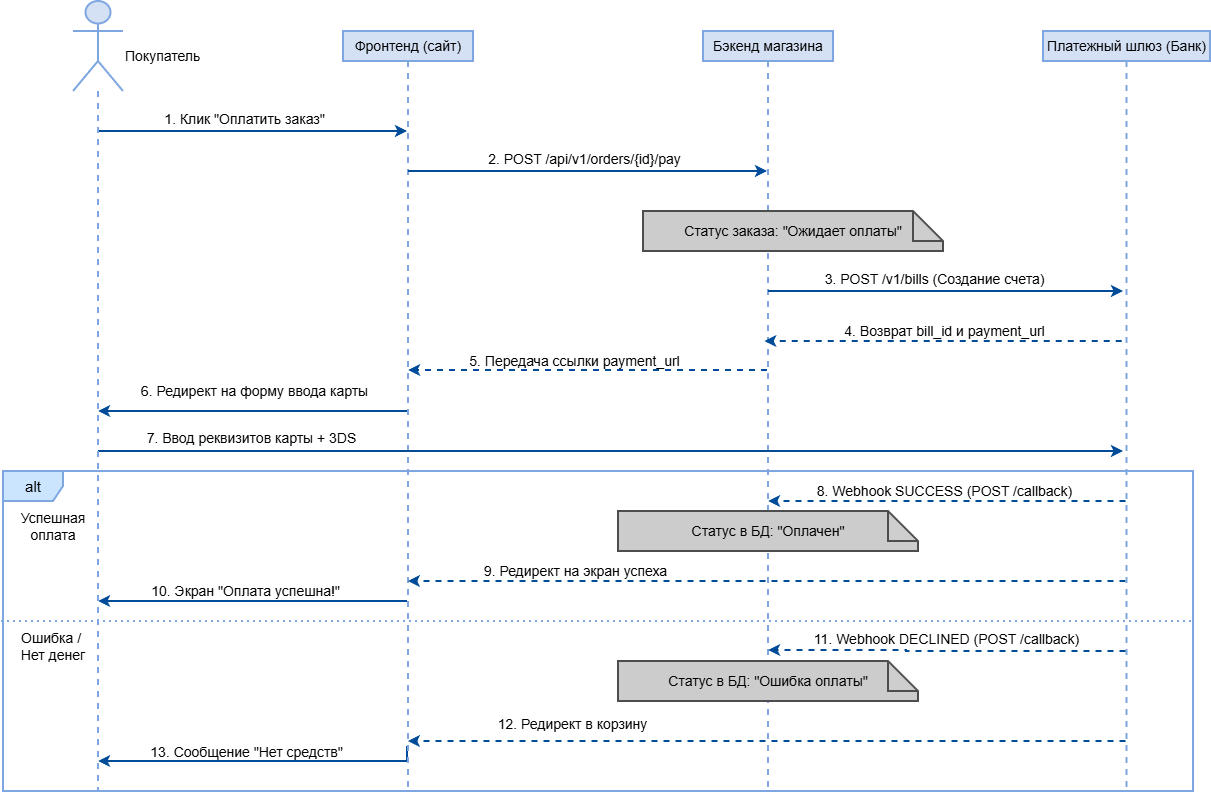

The diagram above was exported from draw.io. Its source (the exported page's mxGraphModel, read from the mxfile embedded in the PNG):
<mxGraphModel dx="3832" dy="1072" grid="1" gridSize="10" guides="1" tooltips="1" connect="1" arrows="1" fold="1" page="1" pageScale="1" pageWidth="2336" pageHeight="1654" background="light-dark(#FFFFFF,#FFFFFF)" math="0" shadow="0">
  <root>
    <mxCell id="0" />
    <mxCell id="1" parent="0" />
    <mxCell id="4nV-uQSQjTrYreTfrHv3-33" edge="1" parent="1" style="edgeStyle=orthogonalEdgeStyle;rounded=0;orthogonalLoop=1;jettySize=auto;html=1;curved=0;strokeWidth=2;strokeColor=light-dark(#FFFFFF,#004C99);">
      <mxGeometry relative="1" as="geometry">
        <Array as="points">
          <mxPoint x="300" y="630" />
          <mxPoint x="300" y="630" />
        </Array>
        <mxPoint x="384" y="630" as="sourcePoint" />
        <mxPoint x="75" y="630" as="targetPoint" />
      </mxGeometry>
    </mxCell>
    <mxCell id="4nV-uQSQjTrYreTfrHv3-41" edge="1" parent="1" style="edgeStyle=orthogonalEdgeStyle;rounded=0;orthogonalLoop=1;jettySize=auto;html=1;curved=0;strokeWidth=2;strokeColor=light-dark(#FFFFFF,#004C99);" target="4nV-uQSQjTrYreTfrHv3-6">
      <mxGeometry relative="1" as="geometry">
        <Array as="points">
          <mxPoint x="384" y="790" />
        </Array>
        <mxPoint x="384" y="775.0588235294119" as="sourcePoint" />
        <mxPoint x="74.82352941176464" y="760" as="targetPoint" />
      </mxGeometry>
    </mxCell>
    <mxCell id="4nV-uQSQjTrYreTfrHv3-3" parent="1" style="shape=umlLifeline;perimeter=lifelinePerimeter;whiteSpace=wrap;html=1;container=1;dropTarget=0;collapsible=0;recursiveResize=0;outlineConnect=0;portConstraint=eastwest;newEdgeStyle={&quot;curved&quot;:0,&quot;rounded&quot;:0};fillColor=light-dark(#FFFFFF,#D4E1F5);strokeColor=light-dark(#FFFFFF,#7EA6E0);strokeWidth=2;fontColor=light-dark(#FFFFFF,#000000);fontSize=14;size=30;" value="Фронтенд (сайт)" vertex="1">
      <mxGeometry height="760" width="130" x="320" y="60" as="geometry" />
    </mxCell>
    <mxCell id="4nV-uQSQjTrYreTfrHv3-32" edge="1" parent="1" source="4nV-uQSQjTrYreTfrHv3-5" style="edgeStyle=orthogonalEdgeStyle;rounded=0;orthogonalLoop=1;jettySize=auto;html=1;curved=0;strokeColor=light-dark(#FFFFFF,#004C99);strokeWidth=2;dashed=1;">
      <mxGeometry relative="1" as="geometry">
        <Array as="points">
          <mxPoint x="900" y="610" />
          <mxPoint x="900" y="610" />
        </Array>
        <mxPoint x="1185.4999999999995" y="610" as="sourcePoint" />
        <mxPoint x="384.82352941176487" y="610" as="targetPoint" />
      </mxGeometry>
    </mxCell>
    <mxCell id="4nV-uQSQjTrYreTfrHv3-4" parent="1" style="shape=umlLifeline;perimeter=lifelinePerimeter;whiteSpace=wrap;html=1;container=1;dropTarget=0;collapsible=0;recursiveResize=0;outlineConnect=0;portConstraint=eastwest;newEdgeStyle={&quot;curved&quot;:0,&quot;rounded&quot;:0};fillColor=light-dark(#FFFFFF,#D4E1F5);strokeColor=light-dark(#FFFFFF,#7EA6E0);strokeWidth=2;fontColor=light-dark(#FFFFFF,#000000);fontSize=14;size=30;" value="Бэкенд магазина" vertex="1">
      <mxGeometry height="760" width="130" x="680" y="60" as="geometry" />
    </mxCell>
    <mxCell id="4nV-uQSQjTrYreTfrHv3-21" edge="1" parent="1" style="edgeStyle=orthogonalEdgeStyle;rounded=0;orthogonalLoop=1;jettySize=auto;html=1;curved=0;strokeColor=light-dark(#FFFFFF,#004C99);strokeWidth=2;dashed=1;fontColor=light-dark(#FFFFFF,#000000);labelBackgroundColor=none;verticalAlign=bottom;fontSize=14;" value="">
      <mxGeometry relative="1" x="-0.0011" as="geometry">
        <mxPoint as="offset" />
        <Array as="points" />
        <mxPoint x="1098.75" y="370" as="sourcePoint" />
        <mxPoint x="741.25" y="370" as="targetPoint" />
      </mxGeometry>
    </mxCell>
    <mxCell id="4nV-uQSQjTrYreTfrHv3-39" edge="1" parent="1" source="4nV-uQSQjTrYreTfrHv3-5" style="edgeStyle=orthogonalEdgeStyle;rounded=0;orthogonalLoop=1;jettySize=auto;html=1;curved=0;strokeColor=light-dark(#FFFFFF,#004C99);strokeWidth=2;dashed=1;">
      <mxGeometry relative="1" as="geometry">
        <Array as="points">
          <mxPoint x="890" y="770" />
          <mxPoint x="890" y="770" />
        </Array>
        <mxPoint x="1185.4999999999995" y="770" as="sourcePoint" />
        <mxPoint x="384.82352941176487" y="770" as="targetPoint" />
      </mxGeometry>
    </mxCell>
    <mxCell id="4nV-uQSQjTrYreTfrHv3-5" parent="1" style="shape=umlLifeline;perimeter=lifelinePerimeter;whiteSpace=wrap;html=1;container=1;dropTarget=0;collapsible=0;recursiveResize=0;outlineConnect=0;portConstraint=eastwest;newEdgeStyle={&quot;curved&quot;:0,&quot;rounded&quot;:0};fillColor=light-dark(#FFFFFF,#D4E1F5);strokeColor=light-dark(#FFFFFF,#7EA6E0);strokeWidth=2;fontColor=light-dark(#FFFFFF,#000000);fontSize=14;size=30;" value="Платежный шлюз (Банк)" vertex="1">
      <mxGeometry height="760" width="167" x="1020" y="60" as="geometry" />
    </mxCell>
    <mxCell id="4nV-uQSQjTrYreTfrHv3-8" edge="1" parent="1" style="edgeStyle=orthogonalEdgeStyle;rounded=0;orthogonalLoop=1;jettySize=auto;html=1;curved=0;strokeColor=light-dark(#FFFFFF,#004C99);strokeWidth=2;">
      <mxGeometry relative="1" as="geometry">
        <Array as="points">
          <mxPoint x="280" y="160" />
          <mxPoint x="280" y="160" />
        </Array>
        <mxPoint x="75" y="160" as="sourcePoint" />
        <mxPoint x="384" y="160" as="targetPoint" />
      </mxGeometry>
    </mxCell>
    <mxCell id="4nV-uQSQjTrYreTfrHv3-9" connectable="0" parent="4nV-uQSQjTrYreTfrHv3-8" style="edgeLabel;html=1;align=center;verticalAlign=bottom;resizable=0;points=[];fontSize=14;labelBackgroundColor=none;fontColor=light-dark(#FFFFFF,#000000);" value="1. Клик &quot;Оплатить заказ&quot;" vertex="1">
      <mxGeometry relative="1" x="-0.1521" y="2" as="geometry">
        <mxPoint x="14" as="offset" />
      </mxGeometry>
    </mxCell>
    <mxCell id="4nV-uQSQjTrYreTfrHv3-29" edge="1" parent="1" style="edgeStyle=orthogonalEdgeStyle;rounded=0;orthogonalLoop=1;jettySize=auto;html=1;curved=0;strokeColor=light-dark(#FFFFFF,#004C99);strokeWidth=2;">
      <mxGeometry relative="1" as="geometry">
        <Array as="points">
          <mxPoint x="890" y="480" />
          <mxPoint x="890" y="480" />
        </Array>
        <mxPoint x="75" y="480" as="sourcePoint" />
        <mxPoint x="1100" y="480" as="targetPoint" />
      </mxGeometry>
    </mxCell>
    <mxCell id="4nV-uQSQjTrYreTfrHv3-6" parent="1" style="shape=umlLifeline;perimeter=lifelinePerimeter;whiteSpace=wrap;html=1;container=1;dropTarget=0;collapsible=0;recursiveResize=0;outlineConnect=0;portConstraint=eastwest;newEdgeStyle={&quot;curved&quot;:0,&quot;rounded&quot;:0};participant=umlActor;size=90;fillColor=light-dark(#FFFFFF,#D4E1F5);strokeColor=light-dark(#FFFFFF,#7EA6E0);strokeWidth=2;fontColor=light-dark(#FFFFFF,#000000);verticalAlign=bottom;labelPosition=right;verticalLabelPosition=top;align=left;" value="" vertex="1">
      <mxGeometry height="790" width="50" x="50" y="30" as="geometry" />
    </mxCell>
    <mxCell id="4nV-uQSQjTrYreTfrHv3-7" parent="1" style="text;whiteSpace=wrap;html=1;labelBackgroundColor=none;fontColor=light-dark(#FFFFFF,#000000);fontSize=14;" value="&lt;span style=&quot;font-family: Helvetica; font-style: normal; font-variant-ligatures: normal; font-variant-caps: normal; font-weight: 400; letter-spacing: normal; orphans: 2; text-align: left; text-indent: 0px; text-transform: none; widows: 2; word-spacing: 0px; -webkit-text-stroke-width: 0px; white-space: normal; text-decoration-thickness: initial; text-decoration-style: initial; text-decoration-color: initial; float: none; display: inline !important;&quot;&gt;Покупатель&lt;/span&gt;" vertex="1">
      <mxGeometry height="40" width="100" x="100" y="70" as="geometry" />
    </mxCell>
    <mxCell id="4nV-uQSQjTrYreTfrHv3-10" edge="1" parent="1" style="edgeStyle=orthogonalEdgeStyle;rounded=0;orthogonalLoop=1;jettySize=auto;html=1;curved=0;strokeColor=light-dark(#FFFFFF,#004C99);strokeWidth=2;">
      <mxGeometry relative="1" as="geometry">
        <Array as="points" />
        <mxPoint x="385" y="200" as="sourcePoint" />
        <mxPoint x="744" y="200" as="targetPoint" />
      </mxGeometry>
    </mxCell>
    <mxCell id="4nV-uQSQjTrYreTfrHv3-11" connectable="0" parent="4nV-uQSQjTrYreTfrHv3-10" style="edgeLabel;html=1;align=center;verticalAlign=bottom;resizable=0;points=[];fontSize=14;labelBackgroundColor=none;fontColor=light-dark(#FFFFFF,#000000);" value="2.&amp;nbsp;POST /api/v1/orders/{id}/pay" vertex="1">
      <mxGeometry relative="1" x="-0.1521" y="2" as="geometry">
        <mxPoint x="23" as="offset" />
      </mxGeometry>
    </mxCell>
    <mxCell id="4nV-uQSQjTrYreTfrHv3-13" edge="1" parent="1" style="edgeStyle=orthogonalEdgeStyle;rounded=0;orthogonalLoop=1;jettySize=auto;html=1;curved=0;strokeColor=light-dark(#FFFFFF,#004C99);strokeWidth=2;">
      <mxGeometry relative="1" as="geometry">
        <Array as="points" />
        <mxPoint x="745" y="320" as="sourcePoint" />
        <mxPoint x="1100" y="320" as="targetPoint" />
      </mxGeometry>
    </mxCell>
    <mxCell id="4nV-uQSQjTrYreTfrHv3-14" connectable="0" parent="4nV-uQSQjTrYreTfrHv3-13" style="edgeLabel;html=1;align=center;verticalAlign=bottom;resizable=0;points=[];fontSize=14;labelBackgroundColor=none;fontColor=light-dark(#FFFFFF,#000000);" value="3. POST /v1/bills (Создание счета)" vertex="1">
      <mxGeometry relative="1" x="-0.1521" y="2" as="geometry">
        <mxPoint x="14" as="offset" />
      </mxGeometry>
    </mxCell>
    <mxCell id="4nV-uQSQjTrYreTfrHv3-16" parent="1" style="shape=note;whiteSpace=wrap;backgroundOutline=1;darkOpacity=0.05;fillColor=light-dark(#FFFFFF,#CCCCCC);strokeColor=light-dark(#000000,#4D4D4D);strokeWidth=2;fontSize=14;fontColor=light-dark(#FFFFFF,#000000);html=1;" value="Статус заказа: &amp;quot;Ожидает оплаты&amp;quot;" vertex="1">
      <mxGeometry height="40" width="300" x="620" y="240" as="geometry" />
    </mxCell>
    <mxCell id="4nV-uQSQjTrYreTfrHv3-22" connectable="0" parent="1" style="edgeLabel;html=1;align=center;verticalAlign=bottom;resizable=0;points=[];fontSize=14;labelBackgroundColor=none;fontColor=light-dark(#FFFFFF,#000000);" value="4. Возврат bill_id и payment_url" vertex="1">
      <mxGeometry x="920" y="370" as="geometry" />
    </mxCell>
    <mxCell id="4nV-uQSQjTrYreTfrHv3-23" edge="1" parent="1" style="edgeStyle=orthogonalEdgeStyle;rounded=0;orthogonalLoop=1;jettySize=auto;html=1;curved=0;strokeColor=light-dark(#FFFFFF,#004C99);strokeWidth=2;dashed=1;fontColor=light-dark(#FFFFFF,#000000);labelBackgroundColor=none;verticalAlign=bottom;fontSize=14;" value="">
      <mxGeometry relative="1" x="-0.0011" as="geometry">
        <mxPoint as="offset" />
        <mxPoint x="744" y="399" as="sourcePoint" />
        <mxPoint x="385" y="399" as="targetPoint" />
      </mxGeometry>
    </mxCell>
    <mxCell id="4nV-uQSQjTrYreTfrHv3-25" connectable="0" parent="1" style="edgeLabel;html=1;align=center;verticalAlign=bottom;resizable=0;points=[];fontSize=14;labelBackgroundColor=none;fontColor=light-dark(#FFFFFF,#000000);" value="5. Передача ссылки payment_url" vertex="1">
      <mxGeometry x="550" y="400" as="geometry" />
    </mxCell>
    <mxCell id="4nV-uQSQjTrYreTfrHv3-27" edge="1" parent="1" style="edgeStyle=orthogonalEdgeStyle;rounded=0;orthogonalLoop=1;jettySize=auto;html=1;curved=0;strokeColor=light-dark(#FFFFFF,#004C99);strokeWidth=2;">
      <mxGeometry relative="1" as="geometry">
        <Array as="points">
          <mxPoint x="140" y="440" />
          <mxPoint x="140" y="440" />
        </Array>
        <mxPoint x="384" y="440" as="sourcePoint" />
        <mxPoint x="75" y="440" as="targetPoint" />
      </mxGeometry>
    </mxCell>
    <mxCell id="4nV-uQSQjTrYreTfrHv3-28" connectable="0" parent="4nV-uQSQjTrYreTfrHv3-27" style="edgeLabel;html=1;align=center;verticalAlign=bottom;resizable=0;points=[];fontSize=14;labelBackgroundColor=none;fontColor=light-dark(#FFFFFF,#000000);" value="6. Редирект на форму ввода карты" vertex="1">
      <mxGeometry relative="1" x="-0.1521" y="2" as="geometry">
        <mxPoint x="-23" y="-12" as="offset" />
      </mxGeometry>
    </mxCell>
    <mxCell id="4nV-uQSQjTrYreTfrHv3-30" connectable="0" parent="1" style="edgeLabel;html=1;align=center;verticalAlign=bottom;resizable=0;points=[];fontSize=14;labelBackgroundColor=none;fontColor=light-dark(#FFFFFF,#000000);" value="8.&amp;nbsp;Webhook SUCCESS (POST /callback)" vertex="1">
      <mxGeometry x="920" y="530" as="geometry" />
    </mxCell>
    <mxCell id="4nV-uQSQjTrYreTfrHv3-31" edge="1" parent="1" source="4nV-uQSQjTrYreTfrHv3-5" style="edgeStyle=orthogonalEdgeStyle;rounded=0;orthogonalLoop=1;jettySize=auto;html=1;curved=0;strokeColor=light-dark(#FFFFFF,#004C99);strokeWidth=2;dashed=1;fontColor=light-dark(#FFFFFF,#000000);labelBackgroundColor=none;verticalAlign=bottom;fontSize=14;" value="">
      <mxGeometry relative="1" x="-0.0011" as="geometry">
        <mxPoint as="offset" />
        <Array as="points">
          <mxPoint x="1000" y="530" />
          <mxPoint x="1000" y="530" />
        </Array>
        <mxPoint x="1185.5" y="530" as="sourcePoint" />
        <mxPoint x="745" y="530" as="targetPoint" />
      </mxGeometry>
    </mxCell>
    <mxCell id="4nV-uQSQjTrYreTfrHv3-34" connectable="0" parent="1" style="edgeLabel;html=1;align=center;verticalAlign=bottom;resizable=0;points=[];fontSize=14;labelBackgroundColor=none;fontColor=light-dark(#FFFFFF,#000000);" value="7. Ввод реквизитов карты + 3DS" vertex="1">
      <mxGeometry x="140" y="460" as="geometry">
        <mxPoint x="87" y="17" as="offset" />
      </mxGeometry>
    </mxCell>
    <mxCell id="4nV-uQSQjTrYreTfrHv3-35" edge="1" parent="1" source="4nV-uQSQjTrYreTfrHv3-5" style="edgeStyle=orthogonalEdgeStyle;rounded=0;orthogonalLoop=1;jettySize=auto;html=1;curved=0;strokeColor=light-dark(#FFFFFF,#004C99);strokeWidth=2;dashed=1;fontColor=light-dark(#FFFFFF,#000000);labelBackgroundColor=none;verticalAlign=bottom;fontSize=14;" value="">
      <mxGeometry relative="1" x="-0.0011" as="geometry">
        <mxPoint as="offset" />
        <Array as="points">
          <mxPoint x="883" y="680" />
          <mxPoint x="883" y="679" />
        </Array>
        <mxPoint x="1185.5" y="679" as="sourcePoint" />
        <mxPoint x="745" y="679" as="targetPoint" />
      </mxGeometry>
    </mxCell>
    <mxCell id="4nV-uQSQjTrYreTfrHv3-36" connectable="0" parent="1" style="edgeLabel;html=1;align=center;verticalAlign=bottom;resizable=0;points=[];fontSize=14;labelBackgroundColor=none;fontColor=light-dark(#FFFFFF,#000000);" value="9.&amp;nbsp;Редирект на экран успеха" vertex="1">
      <mxGeometry x="560" y="610" as="geometry">
        <mxPoint x="-9" as="offset" />
      </mxGeometry>
    </mxCell>
    <mxCell id="4nV-uQSQjTrYreTfrHv3-37" connectable="0" parent="1" style="edgeLabel;html=1;align=center;verticalAlign=bottom;resizable=0;points=[];fontSize=14;labelBackgroundColor=none;fontColor=light-dark(#FFFFFF,#000000);" value="10. Экран &quot;Оплата успешна!&quot;" vertex="1">
      <mxGeometry x="220" y="630" as="geometry">
        <mxPoint x="1" as="offset" />
      </mxGeometry>
    </mxCell>
    <mxCell id="4nV-uQSQjTrYreTfrHv3-38" connectable="0" parent="1" style="edgeLabel;html=1;align=center;verticalAlign=bottom;resizable=0;points=[];fontSize=14;labelBackgroundColor=none;fontColor=light-dark(#FFFFFF,#000000);" value="11.&amp;nbsp;Webhook DECLINED (POST /callback)" vertex="1">
      <mxGeometry x="920" y="660" as="geometry">
        <mxPoint x="2" y="18" as="offset" />
      </mxGeometry>
    </mxCell>
    <mxCell id="4nV-uQSQjTrYreTfrHv3-40" connectable="0" parent="1" style="edgeLabel;html=1;align=center;verticalAlign=bottom;resizable=0;points=[];fontSize=14;labelBackgroundColor=none;fontColor=light-dark(#FFFFFF,#000000);" value="12.&amp;nbsp;Редирект в корзину" vertex="1">
      <mxGeometry x="560" y="740" as="geometry">
        <mxPoint x="-12" y="23" as="offset" />
      </mxGeometry>
    </mxCell>
    <mxCell id="4nV-uQSQjTrYreTfrHv3-42" connectable="0" parent="1" style="edgeLabel;html=1;align=center;verticalAlign=bottom;resizable=0;points=[];fontSize=14;labelBackgroundColor=none;fontColor=light-dark(#FFFFFF,#000000);" value="13.&amp;nbsp;Сообщение &quot;Нет средств&quot;" vertex="1">
      <mxGeometry x="220" y="780" as="geometry">
        <mxPoint x="2" y="11" as="offset" />
      </mxGeometry>
    </mxCell>
    <mxCell id="4nV-uQSQjTrYreTfrHv3-43" parent="1" style="shape=umlFrame;whiteSpace=wrap;html=1;pointerEvents=0;strokeWidth=2;fontSize=15;fillColor=light-dark(#FFFFFF,#CCE5FF);fontColor=light-dark(#FFFFFF,#000000);strokeColor=light-dark(#000000,#7EA6E0);" value="alt" vertex="1">
      <mxGeometry height="320" width="1190" x="-20" y="500" as="geometry" />
    </mxCell>
    <mxCell id="4nV-uQSQjTrYreTfrHv3-44" parent="1" style="text;html=1;whiteSpace=wrap;strokeColor=none;fillColor=none;align=center;verticalAlign=middle;rounded=0;fontColor=light-dark(#FFFFFF,#000000);fontSize=14;" value="Успешная оплата" vertex="1">
      <mxGeometry height="30" width="60" y="540" as="geometry" />
    </mxCell>
    <mxCell id="4nV-uQSQjTrYreTfrHv3-45" edge="1" parent="1" style="endArrow=none;dashed=1;html=1;rounded=0;strokeColor=light-dark(#FFFFFF,#7EA6E0);strokeWidth=2;dashPattern=1 2;entryX=1.001;entryY=0.379;entryDx=0;entryDy=0;entryPerimeter=0;" value="">
      <mxGeometry height="50" relative="1" width="50" as="geometry">
        <mxPoint x="-22" y="650" as="sourcePoint" />
        <mxPoint x="1167.9999999999995" y="649.9999999999999" as="targetPoint" />
      </mxGeometry>
    </mxCell>
    <mxCell id="4nV-uQSQjTrYreTfrHv3-46" parent="1" style="shape=note;whiteSpace=wrap;backgroundOutline=1;darkOpacity=0.05;fillColor=light-dark(#FFFFFF,#CCCCCC);strokeColor=light-dark(#000000,#4D4D4D);strokeWidth=2;fontSize=14;fontColor=light-dark(#FFFFFF,#000000);html=1;" value="Статус в БД: &quot;Оплачен&quot;" vertex="1">
      <mxGeometry height="40" width="300" x="595" y="540" as="geometry" />
    </mxCell>
    <mxCell id="4nV-uQSQjTrYreTfrHv3-47" parent="1" style="shape=note;whiteSpace=wrap;backgroundOutline=1;darkOpacity=0.05;fillColor=light-dark(#FFFFFF,#CCCCCC);strokeColor=light-dark(#000000,#4D4D4D);strokeWidth=2;fontSize=14;fontColor=light-dark(#FFFFFF,#000000);html=1;" value="Статус в БД: &quot;Ошибка оплаты&quot;" vertex="1">
      <mxGeometry height="40" width="300" x="595" y="690" as="geometry" />
    </mxCell>
    <mxCell id="4nV-uQSQjTrYreTfrHv3-48" parent="1" style="text;html=1;whiteSpace=wrap;strokeColor=none;fillColor=none;align=center;verticalAlign=middle;rounded=0;fontColor=light-dark(#FFFFFF,#000000);fontSize=14;" value="Ошибка /&amp;nbsp;&lt;div&gt;Нет денег&lt;/div&gt;" vertex="1">
      <mxGeometry height="30" width="90" x="-15" y="660" as="geometry" />
    </mxCell>
  </root>
</mxGraphModel>